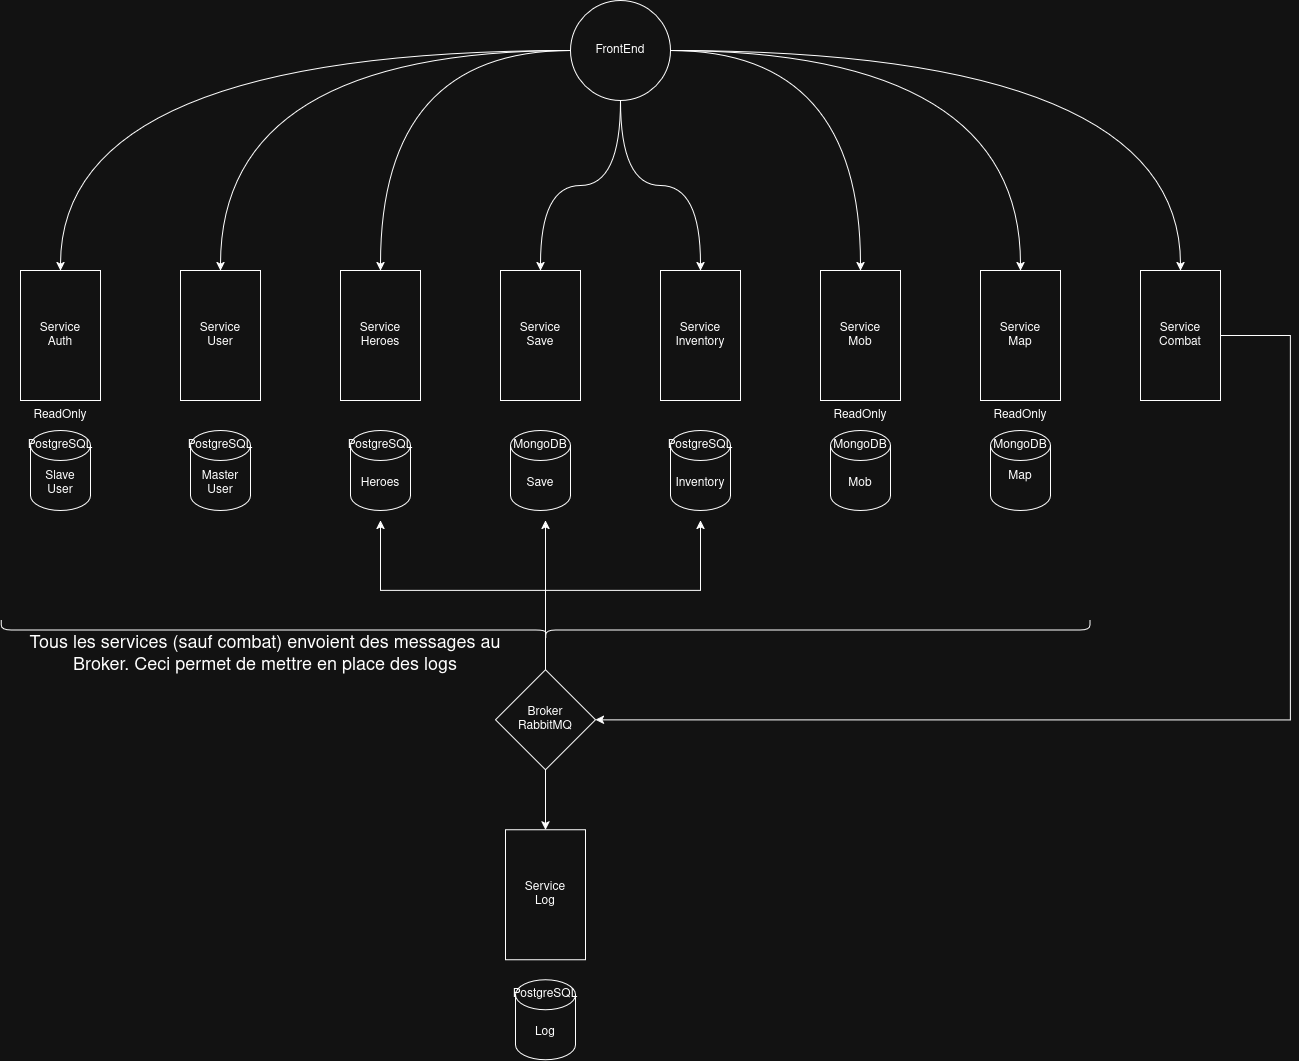

The diagram above was exported from draw.io. Its source (the exported page's mxGraphModel, read from the mxfile embedded in the PNG):
<mxGraphModel dx="3206" dy="1117" grid="1" gridSize="10" guides="1" tooltips="1" connect="1" arrows="1" fold="1" page="1" pageScale="1" pageWidth="827" pageHeight="1169" math="0" shadow="0">
  <root>
    <mxCell id="0" />
    <mxCell id="1" parent="0" />
    <mxCell id="B2UPtDk70hVmB2srE96P-41" edge="1" parent="1" source="cKuHWLdZgLNIaFD_NV8b-3" style="edgeStyle=orthogonalEdgeStyle;curved=1;rounded=0;orthogonalLoop=1;jettySize=auto;html=1;entryX=0.5;entryY=0;entryDx=0;entryDy=0;" target="cKuHWLdZgLNIaFD_NV8b-25">
      <mxGeometry relative="1" as="geometry" />
    </mxCell>
    <mxCell id="B2UPtDk70hVmB2srE96P-42" edge="1" parent="1" source="cKuHWLdZgLNIaFD_NV8b-3" style="edgeStyle=orthogonalEdgeStyle;curved=1;rounded=0;orthogonalLoop=1;jettySize=auto;html=1;entryX=0.5;entryY=0;entryDx=0;entryDy=0;" target="cKuHWLdZgLNIaFD_NV8b-6">
      <mxGeometry relative="1" as="geometry" />
    </mxCell>
    <mxCell id="B2UPtDk70hVmB2srE96P-43" edge="1" parent="1" source="cKuHWLdZgLNIaFD_NV8b-3" style="edgeStyle=orthogonalEdgeStyle;curved=1;rounded=0;orthogonalLoop=1;jettySize=auto;html=1;entryX=0.5;entryY=0;entryDx=0;entryDy=0;" target="cKuHWLdZgLNIaFD_NV8b-9">
      <mxGeometry relative="1" as="geometry" />
    </mxCell>
    <mxCell id="B2UPtDk70hVmB2srE96P-44" edge="1" parent="1" source="cKuHWLdZgLNIaFD_NV8b-3" style="edgeStyle=orthogonalEdgeStyle;curved=1;rounded=0;orthogonalLoop=1;jettySize=auto;html=1;entryX=0.5;entryY=0;entryDx=0;entryDy=0;" target="cKuHWLdZgLNIaFD_NV8b-11">
      <mxGeometry relative="1" as="geometry" />
    </mxCell>
    <mxCell id="B2UPtDk70hVmB2srE96P-45" edge="1" parent="1" source="cKuHWLdZgLNIaFD_NV8b-3" style="edgeStyle=orthogonalEdgeStyle;curved=1;rounded=0;orthogonalLoop=1;jettySize=auto;html=1;entryX=0.5;entryY=0;entryDx=0;entryDy=0;" target="cKuHWLdZgLNIaFD_NV8b-15">
      <mxGeometry relative="1" as="geometry" />
    </mxCell>
    <mxCell id="B2UPtDk70hVmB2srE96P-46" edge="1" parent="1" source="cKuHWLdZgLNIaFD_NV8b-3" style="edgeStyle=orthogonalEdgeStyle;curved=1;rounded=0;orthogonalLoop=1;jettySize=auto;html=1;entryX=0.5;entryY=0;entryDx=0;entryDy=0;" target="B2UPtDk70hVmB2srE96P-1">
      <mxGeometry relative="1" as="geometry" />
    </mxCell>
    <mxCell id="B2UPtDk70hVmB2srE96P-47" edge="1" parent="1" source="cKuHWLdZgLNIaFD_NV8b-3" style="edgeStyle=orthogonalEdgeStyle;curved=1;rounded=0;orthogonalLoop=1;jettySize=auto;html=1;entryX=0.5;entryY=0;entryDx=0;entryDy=0;" target="cKuHWLdZgLNIaFD_NV8b-36">
      <mxGeometry relative="1" as="geometry" />
    </mxCell>
    <mxCell id="B2UPtDk70hVmB2srE96P-48" edge="1" parent="1" source="cKuHWLdZgLNIaFD_NV8b-3" style="edgeStyle=orthogonalEdgeStyle;curved=1;rounded=0;orthogonalLoop=1;jettySize=auto;html=1;entryX=0.5;entryY=0;entryDx=0;entryDy=0;" target="cKuHWLdZgLNIaFD_NV8b-13">
      <mxGeometry relative="1" as="geometry" />
    </mxCell>
    <mxCell id="cKuHWLdZgLNIaFD_NV8b-3" parent="1" style="ellipse;whiteSpace=wrap;html=1;aspect=fixed;" value="FrontEnd" vertex="1">
      <mxGeometry height="100" width="100" x="430" y="50" as="geometry" />
    </mxCell>
    <mxCell id="cKuHWLdZgLNIaFD_NV8b-6" parent="1" style="rounded=0;whiteSpace=wrap;html=1;" value="&lt;div&gt;Service&lt;/div&gt;&lt;div&gt;User&lt;/div&gt;" vertex="1">
      <mxGeometry height="130" width="80" x="40" y="320" as="geometry" />
    </mxCell>
    <mxCell id="cKuHWLdZgLNIaFD_NV8b-7" parent="1" style="shape=cylinder3;whiteSpace=wrap;html=1;boundedLbl=1;backgroundOutline=1;size=15;" value="Master User" vertex="1">
      <mxGeometry height="80" width="60" x="50" y="480" as="geometry" />
    </mxCell>
    <mxCell id="cKuHWLdZgLNIaFD_NV8b-9" parent="1" style="rounded=0;whiteSpace=wrap;html=1;" value="&lt;div&gt;Service&lt;/div&gt;&lt;div&gt;Heroes&lt;/div&gt;" vertex="1">
      <mxGeometry height="130" width="80" x="200" y="320" as="geometry" />
    </mxCell>
    <mxCell id="cKuHWLdZgLNIaFD_NV8b-10" parent="1" style="shape=cylinder3;whiteSpace=wrap;html=1;boundedLbl=1;backgroundOutline=1;size=15;" value="Heroes" vertex="1">
      <mxGeometry height="80" width="60" x="210" y="480" as="geometry" />
    </mxCell>
    <mxCell id="cKuHWLdZgLNIaFD_NV8b-11" parent="1" style="rounded=0;whiteSpace=wrap;html=1;" value="&lt;div&gt;Service&lt;/div&gt;&lt;div&gt;Save&lt;/div&gt;" vertex="1">
      <mxGeometry height="130" width="80" x="360" y="320" as="geometry" />
    </mxCell>
    <mxCell id="cKuHWLdZgLNIaFD_NV8b-12" parent="1" style="shape=cylinder3;whiteSpace=wrap;html=1;boundedLbl=1;backgroundOutline=1;size=15;" value="Save" vertex="1">
      <mxGeometry height="80" width="60" x="370" y="480" as="geometry" />
    </mxCell>
    <mxCell id="cKuHWLdZgLNIaFD_NV8b-13" parent="1" style="rounded=0;whiteSpace=wrap;html=1;" value="&lt;div&gt;Service&lt;/div&gt;&lt;div&gt;Mob&lt;/div&gt;" vertex="1">
      <mxGeometry height="130" width="80" x="680" y="320" as="geometry" />
    </mxCell>
    <mxCell id="cKuHWLdZgLNIaFD_NV8b-14" parent="1" style="shape=cylinder3;whiteSpace=wrap;html=1;boundedLbl=1;backgroundOutline=1;size=15;" value="Mob" vertex="1">
      <mxGeometry height="80" width="60" x="690" y="480" as="geometry" />
    </mxCell>
    <mxCell id="cKuHWLdZgLNIaFD_NV8b-15" parent="1" style="rounded=0;whiteSpace=wrap;html=1;" value="&lt;div&gt;Service&lt;/div&gt;&lt;div&gt;Inventory&lt;/div&gt;" vertex="1">
      <mxGeometry height="130" width="80" x="520" y="320" as="geometry" />
    </mxCell>
    <mxCell id="cKuHWLdZgLNIaFD_NV8b-16" parent="1" style="shape=cylinder3;whiteSpace=wrap;html=1;boundedLbl=1;backgroundOutline=1;size=15;" value="Inventory" vertex="1">
      <mxGeometry height="80" width="60" x="530" y="480" as="geometry" />
    </mxCell>
    <mxCell id="cKuHWLdZgLNIaFD_NV8b-25" parent="1" style="rounded=0;whiteSpace=wrap;html=1;" value="&lt;div&gt;Service&lt;/div&gt;&lt;div&gt;Auth&lt;/div&gt;" vertex="1">
      <mxGeometry height="130" width="80" x="-120" y="320" as="geometry" />
    </mxCell>
    <mxCell id="cKuHWLdZgLNIaFD_NV8b-26" parent="1" style="shape=cylinder3;whiteSpace=wrap;html=1;boundedLbl=1;backgroundOutline=1;size=15;" value="&lt;div&gt;Slave&lt;/div&gt;&lt;div&gt;User&lt;/div&gt;" vertex="1">
      <mxGeometry height="80" width="60" x="-110" y="480" as="geometry" />
    </mxCell>
    <mxCell id="cKuHWLdZgLNIaFD_NV8b-31" parent="1" style="text;html=1;whiteSpace=wrap;strokeColor=none;fillColor=none;align=center;verticalAlign=middle;rounded=0;" value="ReadOnly" vertex="1">
      <mxGeometry height="30" width="60" x="-110" y="450" as="geometry" />
    </mxCell>
    <mxCell id="cKuHWLdZgLNIaFD_NV8b-32" parent="1" style="text;html=1;whiteSpace=wrap;strokeColor=none;fillColor=none;align=center;verticalAlign=middle;rounded=0;" value="PostgreSQL" vertex="1">
      <mxGeometry height="30" width="60" x="-110" y="480" as="geometry" />
    </mxCell>
    <mxCell id="cKuHWLdZgLNIaFD_NV8b-34" parent="1" style="text;html=1;whiteSpace=wrap;strokeColor=none;fillColor=none;align=center;verticalAlign=middle;rounded=0;" value="PostgreSQL" vertex="1">
      <mxGeometry height="30" width="60" x="50" y="480" as="geometry" />
    </mxCell>
    <mxCell id="cKuHWLdZgLNIaFD_NV8b-36" parent="1" style="rounded=0;whiteSpace=wrap;html=1;" value="&lt;div&gt;Service&lt;/div&gt;&lt;div&gt;Map&lt;/div&gt;" vertex="1">
      <mxGeometry height="130" width="80" x="840" y="320" as="geometry" />
    </mxCell>
    <mxCell id="cKuHWLdZgLNIaFD_NV8b-37" parent="1" style="shape=cylinder3;whiteSpace=wrap;html=1;boundedLbl=1;backgroundOutline=1;size=15;" value="&lt;div&gt;Map&lt;/div&gt;&lt;div&gt;&lt;br&gt;&lt;/div&gt;" vertex="1">
      <mxGeometry height="80" width="60" x="850" y="480" as="geometry" />
    </mxCell>
    <mxCell id="cKuHWLdZgLNIaFD_NV8b-45" parent="1" style="text;html=1;whiteSpace=wrap;strokeColor=none;fillColor=none;align=center;verticalAlign=middle;rounded=0;" value="&lt;div&gt;MongoDB&lt;/div&gt;" vertex="1">
      <mxGeometry height="30" width="60" x="690" y="480" as="geometry" />
    </mxCell>
    <mxCell id="cKuHWLdZgLNIaFD_NV8b-46" parent="1" style="text;html=1;whiteSpace=wrap;strokeColor=none;fillColor=none;align=center;verticalAlign=middle;rounded=0;" value="ReadOnly" vertex="1">
      <mxGeometry height="30" width="60" x="690" y="450" as="geometry" />
    </mxCell>
    <mxCell id="EkCNZAupZb5BEtVKKFNt-3" parent="1" style="text;html=1;whiteSpace=wrap;strokeColor=none;fillColor=none;align=center;verticalAlign=middle;rounded=0;" value="MongoDB" vertex="1">
      <mxGeometry height="30" width="60" x="850" y="480" as="geometry" />
    </mxCell>
    <mxCell id="EkCNZAupZb5BEtVKKFNt-4" parent="1" style="text;html=1;whiteSpace=wrap;strokeColor=none;fillColor=none;align=center;verticalAlign=middle;rounded=0;" value="ReadOnly" vertex="1">
      <mxGeometry height="30" width="60" x="850" y="450" as="geometry" />
    </mxCell>
    <mxCell id="EkCNZAupZb5BEtVKKFNt-5" parent="1" style="text;html=1;whiteSpace=wrap;strokeColor=none;fillColor=none;align=center;verticalAlign=middle;rounded=0;" value="PostgreSQL" vertex="1">
      <mxGeometry height="30" width="60" x="210" y="480" as="geometry" />
    </mxCell>
    <mxCell id="EkCNZAupZb5BEtVKKFNt-6" parent="1" style="text;html=1;whiteSpace=wrap;strokeColor=none;fillColor=none;align=center;verticalAlign=middle;rounded=0;" value="MongoDB" vertex="1">
      <mxGeometry height="30" width="60" x="370" y="480" as="geometry" />
    </mxCell>
    <mxCell id="EkCNZAupZb5BEtVKKFNt-7" parent="1" style="text;html=1;whiteSpace=wrap;strokeColor=none;fillColor=none;align=center;verticalAlign=middle;rounded=0;" value="PostgreSQL" vertex="1">
      <mxGeometry height="30" width="60" x="530" y="480" as="geometry" />
    </mxCell>
    <mxCell id="B2UPtDk70hVmB2srE96P-12" edge="1" parent="1" source="B2UPtDk70hVmB2srE96P-1" style="edgeStyle=orthogonalEdgeStyle;rounded=0;orthogonalLoop=1;jettySize=auto;html=1;entryX=1;entryY=0.5;entryDx=0;entryDy=0;" target="B2UPtDk70hVmB2srE96P-50">
      <mxGeometry relative="1" as="geometry">
        <Array as="points">
          <mxPoint x="1150" y="385" />
          <mxPoint x="1150" y="769" />
        </Array>
        <mxPoint x="1200" y="600" as="targetPoint" />
      </mxGeometry>
    </mxCell>
    <mxCell id="B2UPtDk70hVmB2srE96P-1" parent="1" style="rounded=0;whiteSpace=wrap;html=1;" value="&lt;div&gt;Service&lt;/div&gt;&lt;div&gt;Combat&lt;/div&gt;" vertex="1">
      <mxGeometry height="130" width="80" x="1000" y="320" as="geometry" />
    </mxCell>
    <mxCell id="B2UPtDk70hVmB2srE96P-26" parent="1" style="rounded=0;whiteSpace=wrap;html=1;" value="&lt;div&gt;Service&lt;/div&gt;&lt;div&gt;Log&lt;/div&gt;" vertex="1">
      <mxGeometry height="130" width="80" x="365" y="879.37" as="geometry" />
    </mxCell>
    <mxCell id="B2UPtDk70hVmB2srE96P-27" parent="1" style="shape=cylinder3;whiteSpace=wrap;html=1;boundedLbl=1;backgroundOutline=1;size=15;" value="Log" vertex="1">
      <mxGeometry height="80" width="60" x="375" y="1029.37" as="geometry" />
    </mxCell>
    <mxCell id="B2UPtDk70hVmB2srE96P-28" parent="1" style="text;html=1;whiteSpace=wrap;strokeColor=none;fillColor=none;align=center;verticalAlign=middle;rounded=0;" value="PostgreSQL" vertex="1">
      <mxGeometry height="30" width="60" x="375" y="1029.37" as="geometry" />
    </mxCell>
    <mxCell id="B2UPtDk70hVmB2srE96P-49" parent="1" style="shape=curlyBracket;whiteSpace=wrap;html=1;rounded=1;flipH=1;labelPosition=right;verticalLabelPosition=middle;align=left;verticalAlign=middle;legacyAnchorPoints=0;rotation=90;" value="" vertex="1">
      <mxGeometry height="1088.75" width="20" x="395" y="135" as="geometry" />
    </mxCell>
    <mxCell id="B2UPtDk70hVmB2srE96P-51" edge="1" parent="1" source="B2UPtDk70hVmB2srE96P-50" style="edgeStyle=orthogonalEdgeStyle;curved=1;rounded=0;orthogonalLoop=1;jettySize=auto;html=1;entryX=0.5;entryY=0;entryDx=0;entryDy=0;" target="B2UPtDk70hVmB2srE96P-26">
      <mxGeometry relative="1" as="geometry" />
    </mxCell>
    <mxCell id="4CbENZ-a5MMRumgT2VN0-6" edge="1" parent="1" source="B2UPtDk70hVmB2srE96P-50" style="edgeStyle=orthogonalEdgeStyle;rounded=0;orthogonalLoop=1;jettySize=auto;html=1;">
      <mxGeometry relative="1" as="geometry">
        <mxPoint x="405" y="570" as="targetPoint" />
      </mxGeometry>
    </mxCell>
    <mxCell id="4CbENZ-a5MMRumgT2VN0-7" edge="1" parent="1" source="B2UPtDk70hVmB2srE96P-50" style="edgeStyle=orthogonalEdgeStyle;rounded=0;orthogonalLoop=1;jettySize=auto;html=1;">
      <mxGeometry relative="1" as="geometry">
        <Array as="points">
          <mxPoint x="405" y="640" />
          <mxPoint x="560" y="640" />
        </Array>
        <mxPoint x="560" y="570" as="targetPoint" />
      </mxGeometry>
    </mxCell>
    <mxCell id="4CbENZ-a5MMRumgT2VN0-8" edge="1" parent="1" source="B2UPtDk70hVmB2srE96P-50" style="edgeStyle=orthogonalEdgeStyle;rounded=0;orthogonalLoop=1;jettySize=auto;html=1;">
      <mxGeometry relative="1" as="geometry">
        <Array as="points">
          <mxPoint x="405" y="640" />
          <mxPoint x="240" y="640" />
        </Array>
        <mxPoint x="240" y="570" as="targetPoint" />
      </mxGeometry>
    </mxCell>
    <mxCell id="B2UPtDk70hVmB2srE96P-50" parent="1" style="rhombus;whiteSpace=wrap;html=1;" value="&lt;div&gt;Broker&lt;/div&gt;&lt;div&gt;RabbitMQ&lt;/div&gt;" vertex="1">
      <mxGeometry height="100" width="100" x="355" y="719.37" as="geometry" />
    </mxCell>
    <mxCell id="B2UPtDk70hVmB2srE96P-52" parent="1" style="text;html=1;whiteSpace=wrap;strokeColor=none;fillColor=none;align=center;verticalAlign=middle;rounded=0;" value="&lt;font style=&quot;font-size: 18px;&quot;&gt;Tous les services (sauf combat) envoient des messages au Broker. Ceci permet de mettre en place des logs&lt;/font&gt;" vertex="1">
      <mxGeometry height="30" width="530" x="-140" y="689.37" as="geometry" />
    </mxCell>
  </root>
</mxGraphModel>